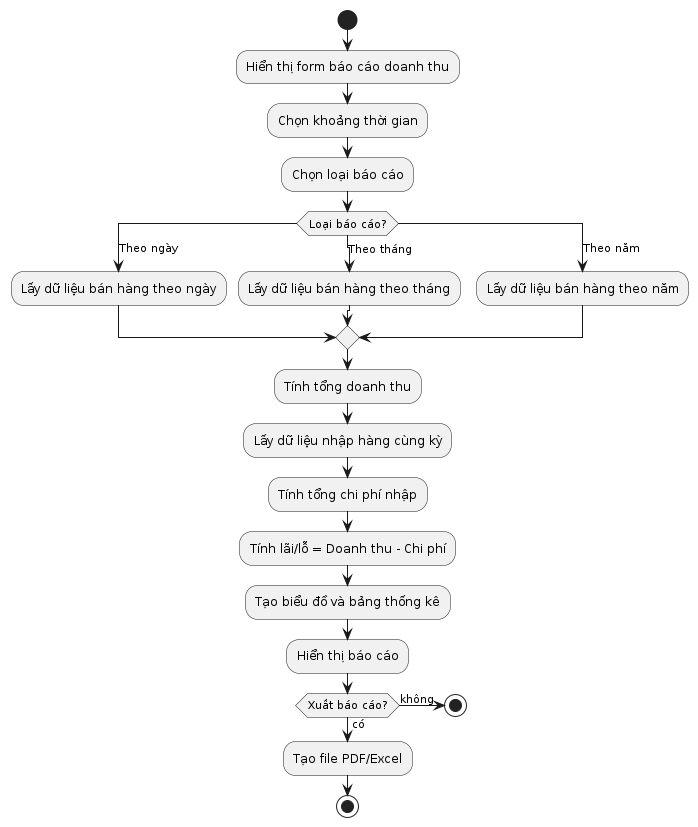

The diagram above was rendered by PlantUML. Its source (embedded in the PNG):
@startuml RevenueReportActivity

start
:Hiển thị form báo cáo doanh thu;
:Chọn khoảng thời gian;
:Chọn loại báo cáo;
switch (Loại báo cáo?)
case (Theo ngày)
  :Lấy dữ liệu bán hàng theo ngày;
case (Theo tháng)
  :Lấy dữ liệu bán hàng theo tháng;
case (Theo năm)
  :Lấy dữ liệu bán hàng theo năm;
endswitch
:Tính tổng doanh thu;
:Lấy dữ liệu nhập hàng cùng kỳ;
:Tính tổng chi phí nhập;
:Tính lãi/lỗ = Doanh thu - Chi phí;
:Tạo biểu đồ và bảng thống kê;
:Hiển thị báo cáo;
if (Xuất báo cáo?) then (có)
  :Tạo file PDF/Excel;
else (không)
  stop
endif
stop

@enduml